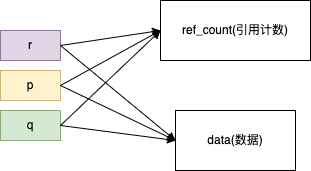

The diagram above was exported from draw.io. Its source (the exported page's mxGraphModel, read from the mxfile embedded in the PNG):
<mxGraphModel dx="1298" dy="809" grid="1" gridSize="10" guides="1" tooltips="1" connect="1" arrows="1" fold="1" page="1" pageScale="1" pageWidth="827" pageHeight="1169" math="0" shadow="0">
  <root>
    <mxCell id="0" />
    <mxCell id="1" parent="0" />
    <mxCell id="wUk11ih28TaPqesEwaoR-1" value="ref_count(引用计数)" style="rounded=0;whiteSpace=wrap;html=1;" vertex="1" parent="1">
      <mxGeometry x="410" y="160" width="150" height="60" as="geometry" />
    </mxCell>
    <mxCell id="wUk11ih28TaPqesEwaoR-2" value="data(数据)" style="rounded=0;whiteSpace=wrap;html=1;" vertex="1" parent="1">
      <mxGeometry x="425" y="270" width="120" height="60" as="geometry" />
    </mxCell>
    <mxCell id="wUk11ih28TaPqesEwaoR-3" value="p" style="text;html=1;strokeColor=#d6b656;fillColor=#fff2cc;align=center;verticalAlign=middle;whiteSpace=wrap;rounded=0;" vertex="1" parent="1">
      <mxGeometry x="250" y="230" width="60" height="30" as="geometry" />
    </mxCell>
    <mxCell id="wUk11ih28TaPqesEwaoR-4" value="q" style="text;html=1;strokeColor=#82b366;fillColor=#d5e8d4;align=center;verticalAlign=middle;whiteSpace=wrap;rounded=0;" vertex="1" parent="1">
      <mxGeometry x="250" y="270" width="60" height="30" as="geometry" />
    </mxCell>
    <mxCell id="wUk11ih28TaPqesEwaoR-5" value="r" style="text;html=1;strokeColor=#9673a6;fillColor=#e1d5e7;align=center;verticalAlign=middle;whiteSpace=wrap;rounded=0;" vertex="1" parent="1">
      <mxGeometry x="250" y="190" width="60" height="30" as="geometry" />
    </mxCell>
    <mxCell id="wUk11ih28TaPqesEwaoR-6" value="" style="endArrow=classic;html=1;rounded=0;entryX=0;entryY=0.5;entryDx=0;entryDy=0;exitX=1;exitY=0.5;exitDx=0;exitDy=0;" edge="1" parent="1" source="wUk11ih28TaPqesEwaoR-3" target="wUk11ih28TaPqesEwaoR-1">
      <mxGeometry width="50" height="50" relative="1" as="geometry">
        <mxPoint x="390" y="440" as="sourcePoint" />
        <mxPoint x="440" y="390" as="targetPoint" />
      </mxGeometry>
    </mxCell>
    <mxCell id="wUk11ih28TaPqesEwaoR-7" value="" style="endArrow=classic;html=1;rounded=0;exitX=1;exitY=0.5;exitDx=0;exitDy=0;entryX=0;entryY=0.5;entryDx=0;entryDy=0;" edge="1" parent="1" source="wUk11ih28TaPqesEwaoR-4" target="wUk11ih28TaPqesEwaoR-1">
      <mxGeometry width="50" height="50" relative="1" as="geometry">
        <mxPoint x="390" y="440" as="sourcePoint" />
        <mxPoint x="440" y="390" as="targetPoint" />
      </mxGeometry>
    </mxCell>
    <mxCell id="wUk11ih28TaPqesEwaoR-8" value="" style="endArrow=classic;html=1;rounded=0;exitX=1;exitY=0.5;exitDx=0;exitDy=0;entryX=0;entryY=0.5;entryDx=0;entryDy=0;" edge="1" parent="1" source="wUk11ih28TaPqesEwaoR-5" target="wUk11ih28TaPqesEwaoR-1">
      <mxGeometry width="50" height="50" relative="1" as="geometry">
        <mxPoint x="390" y="440" as="sourcePoint" />
        <mxPoint x="440" y="390" as="targetPoint" />
      </mxGeometry>
    </mxCell>
    <mxCell id="wUk11ih28TaPqesEwaoR-9" value="" style="endArrow=classic;html=1;rounded=0;exitX=1;exitY=0.5;exitDx=0;exitDy=0;entryX=0;entryY=0.5;entryDx=0;entryDy=0;" edge="1" parent="1" source="wUk11ih28TaPqesEwaoR-5" target="wUk11ih28TaPqesEwaoR-2">
      <mxGeometry width="50" height="50" relative="1" as="geometry">
        <mxPoint x="390" y="440" as="sourcePoint" />
        <mxPoint x="440" y="390" as="targetPoint" />
      </mxGeometry>
    </mxCell>
    <mxCell id="wUk11ih28TaPqesEwaoR-10" value="" style="endArrow=classic;html=1;rounded=0;exitX=1;exitY=0.5;exitDx=0;exitDy=0;entryX=0;entryY=0.5;entryDx=0;entryDy=0;" edge="1" parent="1" source="wUk11ih28TaPqesEwaoR-3" target="wUk11ih28TaPqesEwaoR-2">
      <mxGeometry width="50" height="50" relative="1" as="geometry">
        <mxPoint x="390" y="440" as="sourcePoint" />
        <mxPoint x="440" y="390" as="targetPoint" />
      </mxGeometry>
    </mxCell>
    <mxCell id="wUk11ih28TaPqesEwaoR-11" value="" style="endArrow=classic;html=1;rounded=0;exitX=1;exitY=0.5;exitDx=0;exitDy=0;entryX=0;entryY=0.5;entryDx=0;entryDy=0;" edge="1" parent="1" source="wUk11ih28TaPqesEwaoR-4" target="wUk11ih28TaPqesEwaoR-2">
      <mxGeometry width="50" height="50" relative="1" as="geometry">
        <mxPoint x="390" y="440" as="sourcePoint" />
        <mxPoint x="440" y="390" as="targetPoint" />
      </mxGeometry>
    </mxCell>
  </root>
</mxGraphModel>